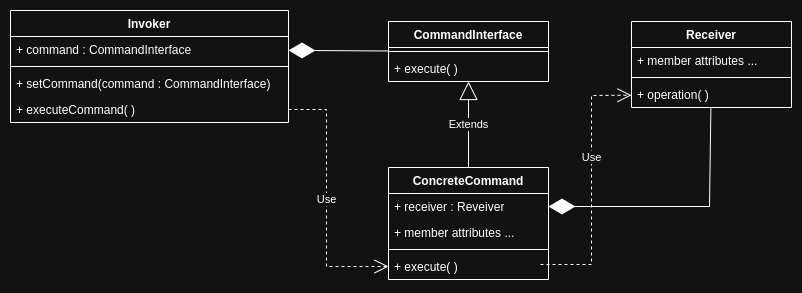

The diagram above was exported from draw.io. Its source (the exported page's mxGraphModel, read from the mxfile embedded in the PNG):
<mxGraphModel dx="1062" dy="518" grid="0" gridSize="10" guides="1" tooltips="1" connect="1" arrows="1" fold="1" page="1" pageScale="1" pageWidth="850" pageHeight="1100" math="0" shadow="0">
  <root>
    <mxCell id="0" />
    <mxCell id="1" parent="0" />
    <mxCell id="SeDuTZWqcgF16KZMtJj3-19" value="CommandInterface" style="swimlane;fontStyle=1;align=center;verticalAlign=top;childLayout=stackLayout;horizontal=1;startSize=26;horizontalStack=0;resizeParent=1;resizeParentMax=0;resizeLast=0;collapsible=1;marginBottom=0;whiteSpace=wrap;html=1;" vertex="1" parent="1">
      <mxGeometry x="421" y="110" width="160" height="60" as="geometry" />
    </mxCell>
    <mxCell id="SeDuTZWqcgF16KZMtJj3-21" value="" style="line;strokeWidth=1;fillColor=none;align=left;verticalAlign=middle;spacingTop=-1;spacingLeft=3;spacingRight=3;rotatable=0;labelPosition=right;points=[];portConstraint=eastwest;strokeColor=inherit;" vertex="1" parent="SeDuTZWqcgF16KZMtJj3-19">
      <mxGeometry y="26" width="160" height="8" as="geometry" />
    </mxCell>
    <mxCell id="SeDuTZWqcgF16KZMtJj3-22" value="+ execute( )&amp;nbsp;" style="text;strokeColor=none;fillColor=none;align=left;verticalAlign=top;spacingLeft=4;spacingRight=4;overflow=hidden;rotatable=0;points=[[0,0.5],[1,0.5]];portConstraint=eastwest;whiteSpace=wrap;html=1;" vertex="1" parent="SeDuTZWqcgF16KZMtJj3-19">
      <mxGeometry y="34" width="160" height="26" as="geometry" />
    </mxCell>
    <mxCell id="SeDuTZWqcgF16KZMtJj3-27" value="ConcreteCommand" style="swimlane;fontStyle=1;align=center;verticalAlign=top;childLayout=stackLayout;horizontal=1;startSize=26;horizontalStack=0;resizeParent=1;resizeParentMax=0;resizeLast=0;collapsible=1;marginBottom=0;whiteSpace=wrap;html=1;" vertex="1" parent="1">
      <mxGeometry x="421" y="256" width="160" height="112" as="geometry" />
    </mxCell>
    <mxCell id="SeDuTZWqcgF16KZMtJj3-28" value="+ receiver : Reveiver" style="text;strokeColor=none;fillColor=none;align=left;verticalAlign=top;spacingLeft=4;spacingRight=4;overflow=hidden;rotatable=0;points=[[0,0.5],[1,0.5]];portConstraint=eastwest;whiteSpace=wrap;html=1;" vertex="1" parent="SeDuTZWqcgF16KZMtJj3-27">
      <mxGeometry y="26" width="160" height="26" as="geometry" />
    </mxCell>
    <mxCell id="SeDuTZWqcgF16KZMtJj3-49" value="+ member attributes ..." style="text;strokeColor=none;fillColor=none;align=left;verticalAlign=top;spacingLeft=4;spacingRight=4;overflow=hidden;rotatable=0;points=[[0,0.5],[1,0.5]];portConstraint=eastwest;whiteSpace=wrap;html=1;" vertex="1" parent="SeDuTZWqcgF16KZMtJj3-27">
      <mxGeometry y="52" width="160" height="26" as="geometry" />
    </mxCell>
    <mxCell id="SeDuTZWqcgF16KZMtJj3-29" value="" style="line;strokeWidth=1;fillColor=none;align=left;verticalAlign=middle;spacingTop=-1;spacingLeft=3;spacingRight=3;rotatable=0;labelPosition=right;points=[];portConstraint=eastwest;strokeColor=inherit;" vertex="1" parent="SeDuTZWqcgF16KZMtJj3-27">
      <mxGeometry y="78" width="160" height="8" as="geometry" />
    </mxCell>
    <mxCell id="SeDuTZWqcgF16KZMtJj3-30" value="+ execute( )&amp;nbsp;" style="text;strokeColor=none;fillColor=none;align=left;verticalAlign=top;spacingLeft=4;spacingRight=4;overflow=hidden;rotatable=0;points=[[0,0.5],[1,0.5]];portConstraint=eastwest;whiteSpace=wrap;html=1;" vertex="1" parent="SeDuTZWqcgF16KZMtJj3-27">
      <mxGeometry y="86" width="160" height="26" as="geometry" />
    </mxCell>
    <mxCell id="SeDuTZWqcgF16KZMtJj3-32" value="Receiver" style="swimlane;fontStyle=1;align=center;verticalAlign=top;childLayout=stackLayout;horizontal=1;startSize=26;horizontalStack=0;resizeParent=1;resizeParentMax=0;resizeLast=0;collapsible=1;marginBottom=0;whiteSpace=wrap;html=1;" vertex="1" parent="1">
      <mxGeometry x="664" y="110" width="160" height="86" as="geometry" />
    </mxCell>
    <mxCell id="SeDuTZWqcgF16KZMtJj3-33" value="+ member attributes ..." style="text;strokeColor=none;fillColor=none;align=left;verticalAlign=top;spacingLeft=4;spacingRight=4;overflow=hidden;rotatable=0;points=[[0,0.5],[1,0.5]];portConstraint=eastwest;whiteSpace=wrap;html=1;" vertex="1" parent="SeDuTZWqcgF16KZMtJj3-32">
      <mxGeometry y="26" width="160" height="26" as="geometry" />
    </mxCell>
    <mxCell id="SeDuTZWqcgF16KZMtJj3-34" value="" style="line;strokeWidth=1;fillColor=none;align=left;verticalAlign=middle;spacingTop=-1;spacingLeft=3;spacingRight=3;rotatable=0;labelPosition=right;points=[];portConstraint=eastwest;strokeColor=inherit;" vertex="1" parent="SeDuTZWqcgF16KZMtJj3-32">
      <mxGeometry y="52" width="160" height="8" as="geometry" />
    </mxCell>
    <mxCell id="SeDuTZWqcgF16KZMtJj3-35" value="+ operation( )&amp;nbsp;" style="text;strokeColor=none;fillColor=none;align=left;verticalAlign=top;spacingLeft=4;spacingRight=4;overflow=hidden;rotatable=0;points=[[0,0.5],[1,0.5]];portConstraint=eastwest;whiteSpace=wrap;html=1;" vertex="1" parent="SeDuTZWqcgF16KZMtJj3-32">
      <mxGeometry y="60" width="160" height="26" as="geometry" />
    </mxCell>
    <mxCell id="SeDuTZWqcgF16KZMtJj3-38" value="" style="endArrow=diamondThin;endFill=1;endSize=24;html=1;rounded=0;" edge="1" parent="1" source="SeDuTZWqcgF16KZMtJj3-32" target="SeDuTZWqcgF16KZMtJj3-28">
      <mxGeometry width="160" relative="1" as="geometry">
        <mxPoint x="795.1800000000001" y="273.00133105802047" as="sourcePoint" />
        <mxPoint x="609.0039436619718" y="363.23" as="targetPoint" />
        <Array as="points">
          <mxPoint x="742" y="295" />
        </Array>
      </mxGeometry>
    </mxCell>
    <mxCell id="SeDuTZWqcgF16KZMtJj3-40" value="Extends" style="endArrow=block;endSize=16;endFill=0;html=1;rounded=0;exitX=0.5;exitY=0;exitDx=0;exitDy=0;" edge="1" parent="1" source="SeDuTZWqcgF16KZMtJj3-27" target="SeDuTZWqcgF16KZMtJj3-19">
      <mxGeometry width="160" relative="1" as="geometry">
        <mxPoint x="310" y="214" as="sourcePoint" />
        <mxPoint x="470" y="214" as="targetPoint" />
      </mxGeometry>
    </mxCell>
    <mxCell id="SeDuTZWqcgF16KZMtJj3-41" value="Invoker" style="swimlane;fontStyle=1;align=center;verticalAlign=top;childLayout=stackLayout;horizontal=1;startSize=26;horizontalStack=0;resizeParent=1;resizeParentMax=0;resizeLast=0;collapsible=1;marginBottom=0;whiteSpace=wrap;html=1;" vertex="1" parent="1">
      <mxGeometry x="43" y="99" width="278" height="112" as="geometry" />
    </mxCell>
    <mxCell id="SeDuTZWqcgF16KZMtJj3-42" value="+ command : CommandInterface" style="text;strokeColor=none;fillColor=none;align=left;verticalAlign=top;spacingLeft=4;spacingRight=4;overflow=hidden;rotatable=0;points=[[0,0.5],[1,0.5]];portConstraint=eastwest;whiteSpace=wrap;html=1;" vertex="1" parent="SeDuTZWqcgF16KZMtJj3-41">
      <mxGeometry y="26" width="278" height="26" as="geometry" />
    </mxCell>
    <mxCell id="SeDuTZWqcgF16KZMtJj3-43" value="" style="line;strokeWidth=1;fillColor=none;align=left;verticalAlign=middle;spacingTop=-1;spacingLeft=3;spacingRight=3;rotatable=0;labelPosition=right;points=[];portConstraint=eastwest;strokeColor=inherit;" vertex="1" parent="SeDuTZWqcgF16KZMtJj3-41">
      <mxGeometry y="52" width="278" height="8" as="geometry" />
    </mxCell>
    <mxCell id="SeDuTZWqcgF16KZMtJj3-44" value="+ setCommand(command : CommandInterface)" style="text;strokeColor=none;fillColor=none;align=left;verticalAlign=top;spacingLeft=4;spacingRight=4;overflow=hidden;rotatable=0;points=[[0,0.5],[1,0.5]];portConstraint=eastwest;whiteSpace=wrap;html=1;" vertex="1" parent="SeDuTZWqcgF16KZMtJj3-41">
      <mxGeometry y="60" width="278" height="26" as="geometry" />
    </mxCell>
    <mxCell id="SeDuTZWqcgF16KZMtJj3-46" value="+ executeCommand( )" style="text;strokeColor=none;fillColor=none;align=left;verticalAlign=top;spacingLeft=4;spacingRight=4;overflow=hidden;rotatable=0;points=[[0,0.5],[1,0.5]];portConstraint=eastwest;whiteSpace=wrap;html=1;" vertex="1" parent="SeDuTZWqcgF16KZMtJj3-41">
      <mxGeometry y="86" width="278" height="26" as="geometry" />
    </mxCell>
    <mxCell id="SeDuTZWqcgF16KZMtJj3-45" value="" style="endArrow=diamondThin;endFill=1;endSize=24;html=1;rounded=0;" edge="1" parent="1" source="SeDuTZWqcgF16KZMtJj3-19" target="SeDuTZWqcgF16KZMtJj3-42">
      <mxGeometry width="160" relative="1" as="geometry">
        <mxPoint x="310" y="214" as="sourcePoint" />
        <mxPoint x="470" y="214" as="targetPoint" />
      </mxGeometry>
    </mxCell>
    <mxCell id="SeDuTZWqcgF16KZMtJj3-47" value="Use" style="endArrow=open;endSize=12;dashed=1;html=1;rounded=0;" edge="1" parent="1" source="SeDuTZWqcgF16KZMtJj3-46" target="SeDuTZWqcgF16KZMtJj3-30">
      <mxGeometry width="160" relative="1" as="geometry">
        <mxPoint x="161" y="307" as="sourcePoint" />
        <mxPoint x="321" y="307" as="targetPoint" />
        <Array as="points">
          <mxPoint x="359" y="198" />
          <mxPoint x="359" y="355" />
        </Array>
      </mxGeometry>
    </mxCell>
    <mxCell id="SeDuTZWqcgF16KZMtJj3-48" value="Use" style="endArrow=open;endSize=12;dashed=1;html=1;rounded=0;" edge="1" parent="1" target="SeDuTZWqcgF16KZMtJj3-35">
      <mxGeometry x="0.2154" width="160" relative="1" as="geometry">
        <mxPoint x="573" y="353.0000000000001" as="sourcePoint" />
        <mxPoint x="656.0000000000002" y="181" as="targetPoint" />
        <Array as="points">
          <mxPoint x="624" y="353" />
          <mxPoint x="624" y="184" />
        </Array>
        <mxPoint as="offset" />
      </mxGeometry>
    </mxCell>
  </root>
</mxGraphModel>